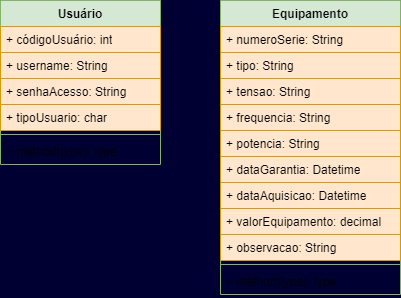

The diagram above was exported from draw.io. Its source (the exported page's mxGraphModel, read from the mxfile embedded in the PNG):
<mxGraphModel dx="511" dy="1027" grid="1" gridSize="10" guides="1" tooltips="1" connect="1" arrows="1" fold="1" page="1" pageScale="1" pageWidth="827" pageHeight="1169" background="#000033" math="0" shadow="0">
  <root>
    <mxCell id="0" />
    <mxCell id="1" parent="0" />
    <mxCell id="QG478jebkvcHCar48QDV-1" value="Equipamento" style="swimlane;fontStyle=1;align=center;verticalAlign=top;childLayout=stackLayout;horizontal=1;startSize=26;horizontalStack=0;resizeParent=1;resizeParentMax=0;resizeLast=0;collapsible=1;marginBottom=0;whiteSpace=wrap;html=1;fillColor=#d5e8d4;strokeColor=#82b366;" vertex="1" parent="1">
      <mxGeometry x="280" y="40" width="180" height="294" as="geometry" />
    </mxCell>
    <mxCell id="QG478jebkvcHCar48QDV-2" value="+ numeroSerie: String&lt;div&gt;&lt;br&gt;&lt;/div&gt;" style="text;strokeColor=#d79b00;fillColor=#ffe6cc;align=left;verticalAlign=top;spacingLeft=4;spacingRight=4;overflow=hidden;rotatable=0;points=[[0,0.5],[1,0.5]];portConstraint=eastwest;whiteSpace=wrap;html=1;" vertex="1" parent="QG478jebkvcHCar48QDV-1">
      <mxGeometry y="26" width="180" height="26" as="geometry" />
    </mxCell>
    <mxCell id="QG478jebkvcHCar48QDV-6" value="+ tipo: String&lt;div&gt;&lt;br&gt;&lt;/div&gt;" style="text;strokeColor=#d79b00;fillColor=#ffe6cc;align=left;verticalAlign=top;spacingLeft=4;spacingRight=4;overflow=hidden;rotatable=0;points=[[0,0.5],[1,0.5]];portConstraint=eastwest;whiteSpace=wrap;html=1;" vertex="1" parent="QG478jebkvcHCar48QDV-1">
      <mxGeometry y="52" width="180" height="26" as="geometry" />
    </mxCell>
    <mxCell id="QG478jebkvcHCar48QDV-7" value="+ tensao: String&lt;div&gt;&lt;br&gt;&lt;/div&gt;" style="text;strokeColor=#d79b00;fillColor=#ffe6cc;align=left;verticalAlign=top;spacingLeft=4;spacingRight=4;overflow=hidden;rotatable=0;points=[[0,0.5],[1,0.5]];portConstraint=eastwest;whiteSpace=wrap;html=1;" vertex="1" parent="QG478jebkvcHCar48QDV-1">
      <mxGeometry y="78" width="180" height="26" as="geometry" />
    </mxCell>
    <mxCell id="QG478jebkvcHCar48QDV-8" value="+ frequencia: String&lt;div&gt;&lt;br&gt;&lt;/div&gt;" style="text;strokeColor=#d79b00;fillColor=#ffe6cc;align=left;verticalAlign=top;spacingLeft=4;spacingRight=4;overflow=hidden;rotatable=0;points=[[0,0.5],[1,0.5]];portConstraint=eastwest;whiteSpace=wrap;html=1;" vertex="1" parent="QG478jebkvcHCar48QDV-1">
      <mxGeometry y="104" width="180" height="26" as="geometry" />
    </mxCell>
    <mxCell id="QG478jebkvcHCar48QDV-16" value="+ potencia: String&lt;div&gt;&lt;br&gt;&lt;/div&gt;" style="text;strokeColor=#d79b00;fillColor=#ffe6cc;align=left;verticalAlign=top;spacingLeft=4;spacingRight=4;overflow=hidden;rotatable=0;points=[[0,0.5],[1,0.5]];portConstraint=eastwest;whiteSpace=wrap;html=1;" vertex="1" parent="QG478jebkvcHCar48QDV-1">
      <mxGeometry y="130" width="180" height="26" as="geometry" />
    </mxCell>
    <mxCell id="QG478jebkvcHCar48QDV-17" value="+ dataGarantia: Datetime&lt;div&gt;&lt;br&gt;&lt;/div&gt;" style="text;strokeColor=#d79b00;fillColor=#ffe6cc;align=left;verticalAlign=top;spacingLeft=4;spacingRight=4;overflow=hidden;rotatable=0;points=[[0,0.5],[1,0.5]];portConstraint=eastwest;whiteSpace=wrap;html=1;" vertex="1" parent="QG478jebkvcHCar48QDV-1">
      <mxGeometry y="156" width="180" height="26" as="geometry" />
    </mxCell>
    <mxCell id="QG478jebkvcHCar48QDV-18" value="+ dataAquisicao: Datetime&lt;div&gt;&lt;br&gt;&lt;/div&gt;" style="text;strokeColor=#d79b00;fillColor=#ffe6cc;align=left;verticalAlign=top;spacingLeft=4;spacingRight=4;overflow=hidden;rotatable=0;points=[[0,0.5],[1,0.5]];portConstraint=eastwest;whiteSpace=wrap;html=1;" vertex="1" parent="QG478jebkvcHCar48QDV-1">
      <mxGeometry y="182" width="180" height="26" as="geometry" />
    </mxCell>
    <mxCell id="QG478jebkvcHCar48QDV-19" value="+ valorEquipamento: decimal&lt;div&gt;&lt;br&gt;&lt;/div&gt;" style="text;strokeColor=#d79b00;fillColor=#ffe6cc;align=left;verticalAlign=top;spacingLeft=4;spacingRight=4;overflow=hidden;rotatable=0;points=[[0,0.5],[1,0.5]];portConstraint=eastwest;whiteSpace=wrap;html=1;" vertex="1" parent="QG478jebkvcHCar48QDV-1">
      <mxGeometry y="208" width="180" height="26" as="geometry" />
    </mxCell>
    <mxCell id="QG478jebkvcHCar48QDV-21" value="+ observacao: String&lt;div&gt;&lt;br&gt;&lt;/div&gt;" style="text;strokeColor=#d79b00;fillColor=#ffe6cc;align=left;verticalAlign=top;spacingLeft=4;spacingRight=4;overflow=hidden;rotatable=0;points=[[0,0.5],[1,0.5]];portConstraint=eastwest;whiteSpace=wrap;html=1;" vertex="1" parent="QG478jebkvcHCar48QDV-1">
      <mxGeometry y="234" width="180" height="26" as="geometry" />
    </mxCell>
    <mxCell id="QG478jebkvcHCar48QDV-3" value="" style="line;strokeWidth=1;fillColor=none;align=left;verticalAlign=middle;spacingTop=-1;spacingLeft=3;spacingRight=3;rotatable=0;labelPosition=right;points=[];portConstraint=eastwest;strokeColor=inherit;" vertex="1" parent="QG478jebkvcHCar48QDV-1">
      <mxGeometry y="260" width="180" height="8" as="geometry" />
    </mxCell>
    <mxCell id="QG478jebkvcHCar48QDV-4" value="+ method(type): type" style="text;strokeColor=none;fillColor=none;align=left;verticalAlign=top;spacingLeft=4;spacingRight=4;overflow=hidden;rotatable=0;points=[[0,0.5],[1,0.5]];portConstraint=eastwest;whiteSpace=wrap;html=1;" vertex="1" parent="QG478jebkvcHCar48QDV-1">
      <mxGeometry y="268" width="180" height="26" as="geometry" />
    </mxCell>
    <mxCell id="QG478jebkvcHCar48QDV-9" value="Usuário" style="swimlane;fontStyle=1;align=center;verticalAlign=top;childLayout=stackLayout;horizontal=1;startSize=26;horizontalStack=0;resizeParent=1;resizeParentMax=0;resizeLast=0;collapsible=1;marginBottom=0;whiteSpace=wrap;html=1;fillColor=#d5e8d4;strokeColor=#82b366;" vertex="1" parent="1">
      <mxGeometry x="60" y="40" width="160" height="164" as="geometry" />
    </mxCell>
    <mxCell id="QG478jebkvcHCar48QDV-10" value="+ códigoUsuário: int&lt;div&gt;&lt;br&gt;&lt;/div&gt;" style="text;strokeColor=#d79b00;fillColor=#ffe6cc;align=left;verticalAlign=top;spacingLeft=4;spacingRight=4;overflow=hidden;rotatable=0;points=[[0,0.5],[1,0.5]];portConstraint=eastwest;whiteSpace=wrap;html=1;" vertex="1" parent="QG478jebkvcHCar48QDV-9">
      <mxGeometry y="26" width="160" height="26" as="geometry" />
    </mxCell>
    <mxCell id="QG478jebkvcHCar48QDV-11" value="+ username: String&lt;div&gt;&lt;br&gt;&lt;/div&gt;" style="text;strokeColor=#d79b00;fillColor=#ffe6cc;align=left;verticalAlign=top;spacingLeft=4;spacingRight=4;overflow=hidden;rotatable=0;points=[[0,0.5],[1,0.5]];portConstraint=eastwest;whiteSpace=wrap;html=1;" vertex="1" parent="QG478jebkvcHCar48QDV-9">
      <mxGeometry y="52" width="160" height="26" as="geometry" />
    </mxCell>
    <mxCell id="QG478jebkvcHCar48QDV-12" value="+ senhaAcesso: String&lt;div&gt;&lt;br&gt;&lt;/div&gt;" style="text;strokeColor=#d79b00;fillColor=#ffe6cc;align=left;verticalAlign=top;spacingLeft=4;spacingRight=4;overflow=hidden;rotatable=0;points=[[0,0.5],[1,0.5]];portConstraint=eastwest;whiteSpace=wrap;html=1;" vertex="1" parent="QG478jebkvcHCar48QDV-9">
      <mxGeometry y="78" width="160" height="26" as="geometry" />
    </mxCell>
    <mxCell id="QG478jebkvcHCar48QDV-13" value="+ tipoUsuario: char&lt;div&gt;&lt;br&gt;&lt;/div&gt;" style="text;strokeColor=#d79b00;fillColor=#ffe6cc;align=left;verticalAlign=top;spacingLeft=4;spacingRight=4;overflow=hidden;rotatable=0;points=[[0,0.5],[1,0.5]];portConstraint=eastwest;whiteSpace=wrap;html=1;" vertex="1" parent="QG478jebkvcHCar48QDV-9">
      <mxGeometry y="104" width="160" height="26" as="geometry" />
    </mxCell>
    <mxCell id="QG478jebkvcHCar48QDV-14" value="" style="line;strokeWidth=1;fillColor=none;align=left;verticalAlign=middle;spacingTop=-1;spacingLeft=3;spacingRight=3;rotatable=0;labelPosition=right;points=[];portConstraint=eastwest;strokeColor=inherit;" vertex="1" parent="QG478jebkvcHCar48QDV-9">
      <mxGeometry y="130" width="160" height="8" as="geometry" />
    </mxCell>
    <mxCell id="QG478jebkvcHCar48QDV-15" value="+ method(type): type" style="text;strokeColor=none;fillColor=none;align=left;verticalAlign=top;spacingLeft=4;spacingRight=4;overflow=hidden;rotatable=0;points=[[0,0.5],[1,0.5]];portConstraint=eastwest;whiteSpace=wrap;html=1;" vertex="1" parent="QG478jebkvcHCar48QDV-9">
      <mxGeometry y="138" width="160" height="26" as="geometry" />
    </mxCell>
  </root>
</mxGraphModel>